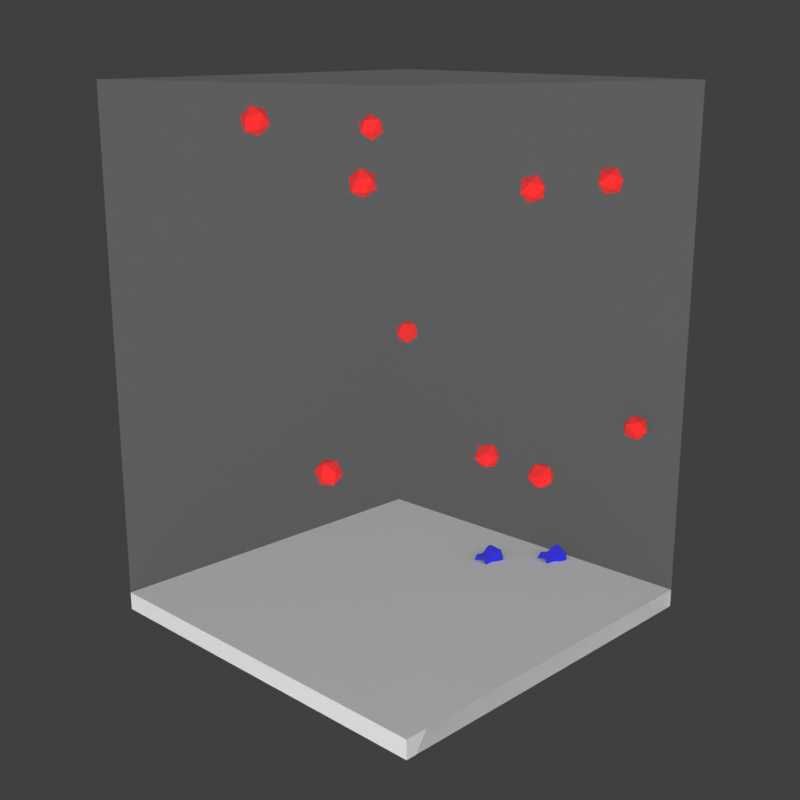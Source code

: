 # Source: Final_chain_nolps.blend  (saved by Blender 2.93.20; exported with 4.5.12 LTS)
import bpy
from mathutils import Matrix  # noqa: F401  (used for matrix-valued properties, if any)

bpy.ops.wm.read_factory_settings(use_empty=True)
scene = bpy.context.scene
scene.name = 'Scene'

# ---- collections
col_collection = bpy.data.collections.new('Collection'); scene.collection.children.link(col_collection)

# ---- materials (node trees are filled in below, after node groups)
mat_ec_mat = bpy.data.materials.new('EC_mat')
mat_ec_mat.diffuse_color = (0.8, 0.8, 0.8, 0.2)
mat_mol_lps_mat = bpy.data.materials.new('mol_lps_mat')
mat_mol_lps_mat.diffuse_color = (0.9321, 1.0, 0.0, 1.0)
mat_mol_protein_mat = bpy.data.materials.new('mol_protein_mat')
mat_mol_protein_mat.diffuse_color = (0.0, 0.0, 1.0, 1.0)
mat_mol_phage_mat = bpy.data.materials.new('mol_phage_mat')
mat_mol_phage_mat.diffuse_color = (1.0, 0.0, 0.0, 1.0)

# ---- material node trees
mat_ec_mat.use_nodes = True; mat_ec_mat.node_tree.nodes.clear()
_N = mat_ec_mat.node_tree.nodes; _L = mat_ec_mat.node_tree.links
n0 = _N.new('ShaderNodeBsdfPrincipled'); n0.name = 'Principled BSDF'; n0.location = (10, 300)
n0.distribution = 'GGX'
n0.subsurface_method = 'BURLEY'
n0.inputs[3].default_value = 1.45
n0.inputs[4].default_value = 0.05
n0.inputs[27].default_value = (0.0, 0.0, 0.0, 1.0)
n0.inputs[28].default_value = 1.0
n1 = _N.new('ShaderNodeOutputMaterial'); n1.name = 'Material Output'; n1.location = (300, 300)
_L.new(n0.outputs[0], n1.inputs[0])
n1.is_active_output = True

# ---- world
world_world = bpy.data.worlds.new('World'); scene.world = world_world
world_world.use_nodes = True; world_world.node_tree.nodes.clear()
_N = world_world.node_tree.nodes; _L = world_world.node_tree.links
n0 = _N.new('ShaderNodeOutputWorld'); n0.name = 'World Output'; n0.location = (300, 300)
n1 = _N.new('ShaderNodeBackground'); n1.name = 'Background'; n1.location = (10, 300)
n1.inputs[0].default_value = (0.05088, 0.05088, 0.05088, 1.0)
_L.new(n1.outputs[0], n0.inputs[0])
n0.is_active_output = True
world_world.color = (0.05088, 0.05088, 0.05088)
world_world.use_sun_shadow = False
world_world.sun_shadow_jitter_overblur = 0.0

# ---- cameras
cam_camera = bpy.data.cameras.new('Camera')
cam_camera.clip_end = 100.0
cam_camera.ortho_scale = 7.314

# ---- lights
light_light = bpy.data.lights.new('Light', 'POINT')
light_light.transmission_factor = 0.0
light_light.energy = 500.0
light_light.shadow_soft_size = 3.0
light_light.shadow_maximum_resolution = 0.006
light_light.use_absolute_resolution = True

# ---- meshes
me_cube_001 = bpy.data.meshes.new('Cube.001')
me_cube_001.from_pydata([(-0.5, -0.5, -0.5), (-0.5, -0.5, 0.5), (-0.5, 0.5, -0.5), (-0.5, 0.5, 0.5), (0.5, -0.5, -0.5), (0.5, -0.5, 0.5), (0.5, 0.5, -0.5), (0.5, 0.5, 0.5)], [], [(1, 2, 0), (3, 6, 2), (7, 4, 6), (5, 0, 4), (6, 0, 2), (3, 5, 7), (1, 3, 2), (3, 7, 6), (7, 5, 4), (5, 1, 0), (6, 4, 0), (3, 1, 5)])
_uv = me_cube_001.uv_layers.new(name='UVMap')
_uv.uv.foreach_set('vector', [0.625, 0.0, 0.375, 0.25, 0.375, 0.0, 0.625, 0.25, 0.375, 0.5, 0.375, 0.25, 0.625, 0.5, 0.375, 0.75, 0.375, 0.5, 0.625, 0.75, 0.375, 1.0, 0.375, 0.75, 0.375, 0.5, 0.125, 0.75, 0.125, 0.5, 0.875, 0.5, 0.625, 0.75, 0.625, 0.5, 0.625, 0.0, 0.625, 0.25, 0.375, 0.25, 0.625, 0.25, 0.625, 0.5, 0.375, 0.5, 0.625, 0.5, 0.625, 0.75, 0.375, 0.75, 0.625, 0.75, 0.625, 1.0, 0.375, 1.0, 0.375, 0.5, 0.375, 0.75, 0.125, 0.75, 0.875, 0.5, 0.875, 0.75, 0.625, 0.75])
me_cube_001.materials.append(mat_ec_mat)
me_cube_001.use_remesh_fix_poles = True
me_cube_001.use_remesh_preserve_attributes = False
me_cube_001.update()
me_mol_lps_shape = bpy.data.meshes.new('mol_lps_shape')
me_mol_lps_shape.from_pydata([(0.0, 0.0, -0.005), (0.003618, -0.002629, -0.002236), (-0.001382, -0.004253, -0.002236), (-0.004472, 0.0, -0.002236), (-0.001382, 0.004253, -0.002236), (0.003618, 0.002629, -0.002236), (0.001382, -0.004253, 0.002236), (-0.003618, -0.002629, 0.002236), (-0.003618, 0.002629, 0.002236), (0.001382, 0.004253, 0.002236), (0.004472, 0.0, 0.002236), (0.0, 0.0, 0.005), (-0.0008123, -0.0025, -0.004253), (0.002127, -0.001545, -0.004253), (0.001314, -0.004045, -0.002629), (0.002127, 0.001545, -0.004253), (0.004253, 0.0, -0.002629), (-0.002629, 0.0, -0.004253), (-0.003441, -0.0025, -0.002629), (-0.0008123, 0.0025, -0.004253), (-0.003441, 0.0025, -0.002629), (0.001314, 0.004045, -0.002629), (0.004755, 0.001545, 0.0), (0.004755, -0.001545, 0.0), (0.002939, -0.004045, 0.0), (0.0, -0.005, 0.0), (-0.002939, -0.004045, 0.0), (-0.004755, -0.001545, 0.0), (-0.004755, 0.001545, 0.0), (-0.002939, 0.004045, 0.0), (0.0, 0.005, 0.0), (0.002939, 0.004045, 0.0), (0.003441, -0.0025, 0.002629), (-0.001314, -0.004045, 0.002629), (-0.004253, 0.0, 0.002629), (-0.001314, 0.004045, 0.002629), (0.003441, 0.0025, 0.002629), (0.002629, 0.0, 0.004253), (0.0008123, -0.0025, 0.004253), (-0.002127, -0.001545, 0.004253), (-0.002127, 0.001545, 0.004253), (0.0008123, 0.0025, 0.004253)], [], [(14, 2, 12), (12, 13, 14), (1, 14, 13), (12, 0, 13), (16, 1, 13), (13, 15, 16), (5, 16, 15), (13, 0, 15), (18, 3, 17), (17, 12, 18), (2, 18, 12), (17, 0, 12), (20, 4, 19), (19, 17, 20), (3, 20, 17), (19, 0, 17), (21, 5, 15), (15, 19, 21), (4, 21, 19), (15, 0, 19), (23, 1, 16), (16, 22, 23), (10, 23, 22), (22, 16, 5), (25, 2, 14), (14, 24, 25), (6, 25, 24), (24, 14, 1), (27, 3, 18), (18, 26, 27), (7, 27, 26), (26, 18, 2), (29, 4, 20), (20, 28, 29), (8, 29, 28), (28, 20, 3), (31, 5, 21), (21, 30, 31), (9, 31, 30), (30, 21, 4), (32, 6, 24), (24, 23, 32), (10, 32, 23), (23, 24, 1), (33, 7, 26), (26, 25, 33), (6, 33, 25), (25, 26, 2), (34, 8, 28), (28, 27, 34), (7, 34, 27), (27, 28, 3), (35, 9, 30), (30, 29, 35), (8, 35, 29), (29, 30, 4), (36, 10, 22), (22, 31, 36), (9, 36, 31), (31, 22, 5), (38, 6, 32), (32, 37, 38), (11, 38, 37), (37, 32, 10), (39, 7, 33), (33, 38, 39), (11, 39, 38), (38, 33, 6), (40, 8, 34), (34, 39, 40), (11, 40, 39), (39, 34, 7), (41, 9, 35), (35, 40, 41), (11, 41, 40), (40, 35, 8), (37, 10, 36), (36, 41, 37), (11, 37, 41), (41, 36, 9)])
me_mol_lps_shape.materials.append(mat_mol_lps_mat)
me_mol_lps_shape.use_remesh_fix_poles = True
me_mol_lps_shape.use_remesh_preserve_attributes = False
me_mol_lps_shape.update()
me_mol_protein_shape = bpy.data.meshes.new('mol_protein_shape')
me_mol_protein_shape.from_pydata([(0.0, 0.004956, 0.001781), (0.0, 0.005, 0.002473), (0.0, 0.005, 0.003012), (0.0, 0.004996, 0.00341), (0.0, 0.004962, 0.003742), (0.0, 0.004854, 0.004061), (0.004755, 0.001545, 0.003012), (0.003794, 0.001233, -0.005168), (0.003914, 0.001272, -0.005065), (0.003673, 0.001194, -0.005233), (0.004003, 0.001301, -0.004882), (0.004, 0.0013, -0.004477), (0.003829, 0.001244, -0.003764), (0.003536, 0.001149, -0.002894), (0.003387, 0.001101, -0.001916), (0.003591, 0.001167, -0.0009425), (0.004011, 0.001303, 1.023e-05), (0.004451, 0.001446, 0.000946), (0.004714, 0.001531, 0.001781), (0.004755, 0.001545, 0.002473), (0.004751, 0.001544, 0.00341), (0.004719, 0.001533, 0.003742), (0.004617, 0.0015, 0.004061), (0.004407, 0.001432, 0.004363), (0.00413, 0.001342, 0.004584), (0.003888, 0.001263, 0.004691), (0.003707, 0.001205, 0.004725), (0.003566, 0.001159, 0.004729), (0.003425, 0.001113, 0.004725), (0.003245, 0.001055, 0.004691), (0.003002, 0.0009759, 0.004584), (0.002725, 0.0008859, 0.004363), (0.002516, 0.0008178, 0.004061), (0.002413, 0.0007846, 0.003742), (0.002381, 0.0007742, 0.00341), (0.002377, 0.0007729, 0.003012), (0.002377, 0.0007729, 0.002473), (0.002377, 0.0007729, 0.001781), (0.002351, 0.0007643, 0.000946), (0.002182, 0.0007094, 1.023e-05), (0.00199, 0.0006471, -0.0009479), (0.001926, 0.0006265, -0.001952), (0.002096, 0.0006817, -0.002979), (0.002453, 0.0007975, -0.003869), (0.002815, 0.000915, -0.004438), (0.003073, 0.0009989, -0.004872), (0.00324, 0.001053, -0.005094), (0.003356, 0.001091, -0.005186), (0.003458, 0.001124, -0.005237), (0.003561, 0.001157, -0.005256), (0.002853, -0.003927, 0.004061), (0.002916, -0.004014, 0.003742), (0.002936, -0.004042, 0.00341), (0.002939, -0.004045, 0.002473), (0.002913, -0.00401, 0.001781), (0.002751, -0.003786, 0.000946), (0.002939, -0.004045, 0.003012), (0.002345, -0.003228, -0.005168), (0.002419, -0.00333, -0.005065), (0.002474, -0.003405, -0.004882), (0.002472, -0.003403, -0.004477), (0.002367, -0.003257, -0.003764), (0.002185, -0.003008, -0.002894), (0.002094, -0.002881, -0.001916), (0.00222, -0.003055, -0.0009425), (0.002479, -0.003412, 1.023e-05), (0.002724, -0.003749, 0.004363), (0.002553, -0.003513, 0.004584), (0.002403, -0.003307, 0.004691), (0.002291, -0.003154, 0.004725), (0.002204, -0.003034, 0.004729), (0.002117, -0.002914, 0.004725), (0.002006, -0.002761, 0.004691), (0.001856, -0.002554, 0.004584), (0.001685, -0.002319, 0.004363), (0.001555, -0.00214, 0.004061), (0.001492, -0.002053, 0.003742), (0.001472, -0.002026, 0.00341), (0.001469, -0.002023, 0.003012), (0.001469, -0.002023, 0.002473), (0.001469, -0.002023, 0.001781), (0.001453, -0.002, 0.000946), (0.001349, -0.001856, 1.023e-05), (0.00123, -0.001693, -0.0009479), (0.001191, -0.001639, -0.001952), (0.001296, -0.001784, -0.002979), (0.001516, -0.002087, -0.003869), (0.00174, -0.002395, -0.004438), (0.0019, -0.002615, -0.004872), (0.002003, -0.002757, -0.005094), (0.002074, -0.002855, -0.005186), (0.002137, -0.002942, -0.005237), (0.002201, -0.00303, -0.005256), (0.00227, -0.003125, -0.005233), (-0.002939, -0.004045, 0.003012), (-0.002939, -0.004045, 0.002473), (-0.002937, -0.004042, 0.00341), (-0.003561, 0.001157, -0.005256), (-0.003458, 0.001123, -0.005237), (-0.003356, 0.00109, -0.005186), (-0.00324, 0.001053, -0.005094), (-0.003074, 0.0009984, -0.004872), (-0.002815, 0.0009143, -0.004438), (-0.002453, 0.0007967, -0.003869), (-0.002097, 0.0006808, -0.002979), (-0.001927, 0.0006255, -0.001952), (-0.00199, 0.0006461, -0.0009479), (-0.002182, 0.0007085, 1.023e-05), (-0.002351, 0.0007634, 0.000946), (-0.002377, 0.000772, 0.001781), (-0.002377, 0.000772, 0.002473), (-0.002377, 0.000772, 0.003012), (-0.002381, 0.0007733, 0.00341), (-0.002414, 0.0007838, 0.003742), (-0.002516, 0.000817, 0.004061), (-0.002726, 0.0008852, 0.004363), (-0.003003, 0.0009753, 0.004584), (-0.003245, 0.001054, 0.004691), (-0.003425, 0.001113, 0.004725), (-0.003566, 0.001159, 0.004729), (-0.003708, 0.001204, 0.004725), (-0.003888, 0.001263, 0.004691), (-0.00413, 0.001342, 0.004584), (-0.004011, 0.001303, 1.023e-05), (-0.003591, 0.001167, -0.0009425), (-0.003387, 0.0011, -0.001916), (-0.003536, 0.001149, -0.002894), (-0.003829, 0.001244, -0.003764), (-0.004, 0.0013, -0.004477), (-0.004003, 0.001301, -0.004882), (-0.003673, 0.001193, -0.005233), (-0.003914, 0.001272, -0.005065), (-0.003794, 0.001233, -0.005168), (-0.00227, -0.003125, -0.005233), (-0.002201, -0.00303, -0.005256), (-0.002137, -0.002942, -0.005237), (-0.002074, -0.002855, -0.005186), (-0.002003, -0.002757, -0.005094), (-0.0019, -0.002615, -0.004872), (-0.00174, -0.002395, -0.004438), (-0.001516, -0.002087, -0.003869), (-0.001296, -0.001784, -0.002979), (-0.001191, -0.001639, -0.001952), (-0.00123, -0.001693, -0.0009479), (-0.001349, -0.001856, 1.023e-05), (-0.001453, -0.002, 0.000946), (-0.001469, -0.002023, 0.001781), (-0.001469, -0.002023, 0.002473), (-0.001469, -0.002023, 0.003012), (-0.001472, -0.002026, 0.00341), (-0.001492, -0.002053, 0.003742), (-0.001555, -0.00214, 0.004061), (-0.001685, -0.002319, 0.004363), (-0.001856, -0.002554, 0.004584), (-0.002006, -0.002761, 0.004691), (-0.002117, -0.002914, 0.004725), (-0.002204, -0.003034, 0.004729), (-0.002291, -0.003154, 0.004725), (-0.002403, -0.003307, 0.004691), (-0.002553, -0.003513, 0.004584), (-0.002724, -0.003749, 0.004363), (-0.002853, -0.003927, 0.004061), (-0.002917, -0.004014, 0.003742), (-0.002913, -0.00401, 0.001781), (-0.002751, -0.003786, 0.000946), (-0.002479, -0.003412, 1.023e-05), (-0.00222, -0.003055, -0.0009425), (-0.002094, -0.002881, -0.001916), (-0.002185, -0.003008, -0.002894), (-0.002367, -0.003257, -0.003764), (-0.002472, -0.003403, -0.004477), (-0.002474, -0.003405, -0.004882), (-0.002419, -0.00333, -0.005065), (-0.002345, -0.003228, -0.005168), (-0.004451, 0.001446, 0.000946), (-0.004714, 0.001532, 0.001781), (-0.004755, 0.001545, 0.002473), (-0.004755, 0.001545, 0.003012), (-0.004751, 0.001544, 0.00341), (-0.004719, 0.001533, 0.003742), (-0.004617, 0.0015, 0.004061), (-0.004407, 0.001432, 0.004363), (-1.314e-07, 0.00399, -0.005168), (-1.041e-07, 0.004116, -0.005065), (-1.586e-07, 0.003862, -0.005233), (0.0, 0.004209, -0.004882), (0.0, 0.004206, -0.004477), (-1.232e-07, 0.004026, -0.003764), (-1.892e-07, 0.003718, -0.002894), (-2.225e-07, 0.003561, -0.001916), (-1.764e-07, 0.003776, -0.0009425), (0.0, 0.004217, 1.023e-05), (0.0, 0.00468, 0.000946), (0.0, 0.004634, 0.004363), (0.0, 0.004343, 0.004584), (-1.106e-07, 0.004088, 0.004691), (-1.513e-07, 0.003898, 0.004725), (-1.829e-07, 0.00375, 0.004729), (-2.145e-07, 0.003601, 0.004725), (-2.545e-07, 0.003412, 0.004691), (-3.088e-07, 0.003157, 0.004584), (-3.719e-07, 0.002866, 0.004363), (-4.195e-07, 0.002645, 0.004061), (-4.426e-07, 0.002538, 0.003742), (-4.498e-07, 0.002504, 0.00341), (-4.507e-07, 0.0025, 0.003012), (-4.507e-07, 0.0025, 0.002473), (-4.508e-07, 0.0025, 0.001781), (-4.566e-07, 0.002472, 0.000946), (-4.945e-07, 0.002294, 1.023e-05), (-5.379e-07, 0.002092, -0.0009479), (-5.521e-07, 0.002026, -0.001952), (-5.142e-07, 0.002205, -0.002979), (-4.335e-07, 0.002579, -0.003869), (-3.512e-07, 0.00296, -0.004438), (-2.932e-07, 0.003232, -0.004872), (-2.55e-07, 0.003407, -0.005094), (-2.299e-07, 0.003529, -0.005186), (-2.073e-07, 0.003636, -0.005237), (-1.84e-07, 0.003745, -0.005256)], [], [(19, 2, 6), (1, 2, 19), (20, 6, 2), (20, 2, 3), (52, 6, 20), (52, 56, 6), (19, 6, 53), (53, 6, 56), (95, 56, 94), (53, 56, 95), (96, 94, 56), (96, 56, 52), (178, 94, 96), (178, 177, 94), (95, 94, 176), (176, 94, 177), (1, 177, 2), (176, 177, 1), (3, 2, 177), (3, 177, 178), (97, 130, 219), (219, 130, 184), (98, 97, 218), (218, 97, 219), (99, 98, 217), (217, 98, 218), (100, 99, 216), (216, 99, 217), (101, 100, 215), (215, 100, 216), (102, 101, 214), (214, 101, 215), (103, 102, 213), (213, 102, 214), (104, 103, 212), (212, 103, 213), (105, 104, 211), (211, 104, 212), (106, 211, 210), (106, 105, 211), (107, 210, 209), (107, 106, 210), (108, 209, 208), (108, 107, 209), (109, 208, 207), (109, 108, 208), (110, 207, 206), (110, 109, 207), (111, 206, 205), (111, 110, 206), (112, 205, 204), (112, 111, 205), (113, 204, 203), (113, 112, 204), (114, 203, 202), (114, 113, 203), (115, 202, 201), (115, 114, 202), (116, 201, 200), (116, 115, 201), (117, 200, 199), (117, 116, 200), (118, 199, 198), (118, 117, 199), (119, 198, 197), (119, 118, 198), (120, 197, 196), (120, 119, 197), (121, 196, 195), (121, 120, 196), (122, 195, 194), (122, 121, 195), (181, 194, 193), (181, 122, 194), (180, 193, 5), (180, 181, 193), (179, 5, 4), (179, 180, 5), (178, 4, 3), (178, 179, 4), (175, 1, 0), (175, 176, 1), (174, 175, 192), (192, 175, 0), (123, 174, 191), (191, 174, 192), (124, 123, 190), (190, 123, 191), (125, 124, 189), (189, 124, 190), (126, 189, 188), (126, 125, 189), (127, 188, 187), (127, 126, 188), (128, 187, 186), (128, 127, 187), (129, 186, 185), (129, 128, 186), (131, 129, 183), (183, 129, 185), (132, 182, 184), (132, 184, 130), (132, 131, 182), (182, 131, 183), (173, 172, 132), (132, 172, 131), (173, 132, 130), (173, 130, 133), (172, 171, 131), (131, 171, 129), (171, 128, 129), (171, 170, 128), (170, 127, 128), (170, 169, 127), (169, 126, 127), (169, 168, 126), (168, 125, 126), (168, 167, 125), (167, 166, 125), (125, 166, 124), (166, 165, 124), (124, 165, 123), (165, 164, 123), (123, 164, 174), (164, 163, 174), (174, 163, 175), (163, 95, 175), (175, 95, 176), (96, 179, 178), (96, 162, 179), (162, 180, 179), (162, 161, 180), (161, 181, 180), (161, 160, 181), (160, 122, 181), (160, 159, 122), (159, 121, 122), (159, 158, 121), (158, 120, 121), (158, 157, 120), (157, 119, 120), (157, 156, 119), (156, 118, 119), (156, 155, 118), (155, 117, 118), (155, 154, 117), (154, 116, 117), (154, 153, 116), (153, 115, 116), (153, 152, 115), (152, 114, 115), (152, 151, 114), (151, 113, 114), (151, 150, 113), (150, 112, 113), (150, 149, 112), (149, 111, 112), (149, 148, 111), (148, 110, 111), (148, 147, 110), (147, 109, 110), (147, 146, 109), (146, 108, 109), (146, 145, 108), (145, 107, 108), (145, 144, 107), (144, 106, 107), (144, 143, 106), (143, 105, 106), (143, 142, 105), (142, 141, 105), (105, 141, 104), (141, 140, 104), (104, 140, 103), (140, 139, 103), (103, 139, 102), (139, 138, 102), (102, 138, 101), (138, 137, 101), (101, 137, 100), (137, 136, 100), (100, 136, 99), (136, 135, 99), (99, 135, 98), (135, 134, 98), (98, 134, 97), (134, 133, 97), (97, 133, 130), (92, 133, 134), (92, 93, 133), (91, 92, 135), (135, 92, 134), (90, 135, 136), (90, 91, 135), (89, 136, 137), (89, 90, 136), (88, 137, 138), (88, 89, 137), (87, 138, 139), (87, 88, 138), (86, 139, 140), (86, 87, 139), (85, 140, 141), (85, 86, 140), (84, 141, 142), (84, 85, 141), (83, 142, 143), (83, 84, 142), (82, 143, 144), (82, 83, 143), (81, 144, 145), (81, 82, 144), (80, 145, 146), (80, 81, 145), (79, 146, 147), (79, 80, 146), (78, 147, 148), (78, 79, 147), (77, 148, 149), (77, 78, 148), (76, 149, 150), (76, 77, 149), (75, 150, 151), (75, 76, 150), (74, 151, 152), (74, 75, 151), (73, 152, 153), (73, 74, 152), (72, 153, 154), (72, 73, 153), (71, 154, 155), (71, 72, 154), (70, 155, 156), (70, 71, 155), (69, 156, 157), (69, 70, 156), (68, 157, 158), (68, 69, 157), (67, 158, 159), (67, 68, 158), (66, 67, 160), (160, 67, 159), (50, 160, 161), (50, 66, 160), (51, 161, 162), (51, 50, 161), (52, 162, 96), (52, 51, 162), (54, 53, 163), (163, 53, 95), (55, 54, 164), (164, 54, 163), (65, 55, 165), (165, 55, 164), (64, 165, 166), (64, 65, 165), (63, 166, 167), (63, 64, 166), (62, 167, 168), (62, 63, 167), (61, 168, 169), (61, 62, 168), (60, 169, 170), (60, 61, 169), (59, 170, 171), (59, 60, 170), (58, 171, 172), (58, 59, 171), (57, 173, 133), (57, 133, 93), (57, 58, 173), (173, 58, 172), (7, 8, 57), (57, 8, 58), (7, 57, 93), (7, 93, 9), (8, 10, 58), (58, 10, 59), (10, 60, 59), (10, 11, 60), (11, 61, 60), (11, 12, 61), (12, 62, 61), (12, 13, 62), (13, 63, 62), (13, 14, 63), (14, 15, 63), (63, 15, 64), (15, 16, 64), (64, 16, 65), (16, 17, 65), (65, 17, 55), (17, 18, 55), (55, 18, 54), (18, 19, 54), (54, 19, 53), (20, 51, 52), (20, 21, 51), (21, 50, 51), (21, 22, 50), (22, 66, 50), (22, 23, 66), (23, 67, 66), (23, 24, 67), (24, 68, 67), (24, 25, 68), (25, 69, 68), (25, 26, 69), (26, 70, 69), (26, 27, 70), (27, 71, 70), (27, 28, 71), (28, 72, 71), (28, 29, 72), (29, 73, 72), (29, 30, 73), (30, 74, 73), (30, 31, 74), (31, 75, 74), (31, 32, 75), (32, 76, 75), (32, 33, 76), (33, 77, 76), (33, 34, 77), (34, 78, 77), (34, 35, 78), (35, 79, 78), (35, 36, 79), (36, 80, 79), (36, 37, 80), (37, 81, 80), (37, 38, 81), (38, 82, 81), (38, 39, 82), (39, 83, 82), (39, 40, 83), (40, 84, 83), (40, 41, 84), (41, 42, 84), (84, 42, 85), (42, 43, 85), (85, 43, 86), (43, 44, 86), (86, 44, 87), (44, 45, 87), (87, 45, 88), (45, 46, 88), (88, 46, 89), (46, 47, 89), (89, 47, 90), (47, 48, 90), (90, 48, 91), (48, 49, 91), (91, 49, 92), (49, 9, 92), (92, 9, 93), (219, 184, 49), (49, 184, 9), (218, 219, 48), (48, 219, 49), (217, 218, 47), (47, 218, 48), (216, 217, 46), (46, 217, 47), (215, 216, 45), (45, 216, 46), (214, 215, 44), (44, 215, 45), (213, 214, 43), (43, 214, 44), (212, 213, 42), (42, 213, 43), (211, 212, 41), (41, 212, 42), (210, 41, 40), (210, 211, 41), (209, 40, 39), (209, 210, 40), (208, 39, 38), (208, 209, 39), (207, 38, 37), (207, 208, 38), (206, 37, 36), (206, 207, 37), (205, 36, 35), (205, 206, 36), (204, 35, 34), (204, 205, 35), (203, 34, 33), (203, 204, 34), (202, 33, 32), (202, 203, 33), (201, 32, 31), (201, 202, 32), (200, 31, 30), (200, 201, 31), (199, 30, 29), (199, 200, 30), (198, 29, 28), (198, 199, 29), (197, 28, 27), (197, 198, 28), (196, 27, 26), (196, 197, 27), (195, 26, 25), (195, 196, 26), (194, 25, 24), (194, 195, 25), (193, 24, 23), (193, 194, 24), (5, 23, 22), (5, 193, 23), (4, 22, 21), (4, 5, 22), (3, 21, 20), (3, 4, 21), (0, 1, 18), (18, 1, 19), (17, 192, 0), (18, 17, 0), (191, 192, 16), (16, 192, 17), (190, 191, 15), (15, 191, 16), (189, 190, 14), (14, 190, 15), (188, 14, 13), (188, 189, 14), (187, 13, 12), (187, 188, 13), (186, 12, 11), (186, 187, 12), (185, 11, 10), (185, 186, 11), (183, 185, 8), (8, 185, 10), (182, 7, 9), (182, 9, 184), (182, 183, 7), (7, 183, 8)])
me_mol_protein_shape.materials.append(mat_mol_protein_mat)
me_mol_protein_shape.use_remesh_fix_poles = True
me_mol_protein_shape.use_remesh_preserve_attributes = False
me_mol_protein_shape.update()
me_mol_phage_shape = bpy.data.meshes.new('mol_phage_shape')
me_mol_phage_shape.from_pydata([(0.0, 0.0, -0.005), (0.003618, -0.002629, -0.002236), (-0.001382, -0.004253, -0.002236), (-0.004472, 0.0, -0.002236), (-0.001382, 0.004253, -0.002236), (0.003618, 0.002629, -0.002236), (0.001382, -0.004253, 0.002236), (-0.003618, -0.002629, 0.002236), (-0.003618, 0.002629, 0.002236), (0.001382, 0.004253, 0.002236), (0.004472, 0.0, 0.002236), (0.0, 0.0, 0.005)], [], [(2, 0, 1), (1, 0, 5), (3, 0, 2), (4, 0, 3), (5, 0, 4), (1, 5, 10), (2, 1, 6), (3, 2, 7), (4, 3, 8), (5, 4, 9), (6, 1, 10), (7, 2, 6), (8, 3, 7), (9, 4, 8), (10, 5, 9), (6, 10, 11), (7, 6, 11), (8, 7, 11), (9, 8, 11), (10, 9, 11)])
me_mol_phage_shape.materials.append(mat_mol_phage_mat)
me_mol_phage_shape.use_remesh_fix_poles = True
me_mol_phage_shape.use_remesh_preserve_attributes = False
me_mol_phage_shape.update()
me_cube_002 = bpy.data.meshes.new('Cube.002')
me_cube_002.from_pydata([(-1.0, -1.0, -1.0), (-1.0, -1.0, 1.0), (-1.0, 1.0, -1.0), (-1.0, 1.0, 1.0), (1.0, -1.0, -1.0), (1.0, -1.0, 1.0), (1.0, 1.0, -1.0), (1.0, 1.0, 1.0)], [], [(1, 2, 0), (3, 6, 2), (7, 4, 6), (5, 0, 4), (6, 0, 2), (3, 5, 7), (1, 3, 2), (3, 7, 6), (7, 5, 4), (5, 1, 0), (6, 4, 0), (3, 1, 5)])
_uv = me_cube_002.uv_layers.new(name='UVMap')
_uv.uv.foreach_set('vector', [0.625, 0.0, 0.375, 0.25, 0.375, 0.0, 0.625, 0.25, 0.375, 0.5, 0.375, 0.25, 0.625, 0.5, 0.375, 0.75, 0.375, 0.5, 0.625, 0.75, 0.375, 1.0, 0.375, 0.75, 0.375, 0.5, 0.125, 0.75, 0.125, 0.5, 0.875, 0.5, 0.625, 0.75, 0.625, 0.5, 0.625, 0.0, 0.625, 0.25, 0.375, 0.25, 0.625, 0.25, 0.625, 0.5, 0.375, 0.5, 0.625, 0.5, 0.625, 0.75, 0.375, 0.75, 0.625, 0.75, 0.625, 1.0, 0.375, 1.0, 0.375, 0.5, 0.375, 0.75, 0.125, 0.75, 0.875, 0.5, 0.875, 0.75, 0.625, 0.75])
me_cube_002.use_remesh_fix_poles = True
me_cube_002.use_remesh_preserve_attributes = False
me_cube_002.update()
me_mol_lps_pos = bpy.data.meshes.new('mol_lps_pos')
me_mol_lps_pos.from_pydata([], [], [])
me_mol_lps_pos.use_remesh_fix_poles = True
me_mol_lps_pos.use_remesh_preserve_attributes = False
me_mol_lps_pos.update()
me_mol_phage_pos = bpy.data.meshes.new('mol_phage_pos')
me_mol_phage_pos.from_pydata([(0.04377, 0.01914, 0.1637), (-0.007793, -0.05921, 0.1865), (0.03104, 0.01315, 0.06652), (0.01464, -0.03346, 0.1667), (0.05893, 0.06818, 0.07157), (-0.03581, 0.03995, 0.09999), (0.05484, 0.01442, 0.06414), (-0.02701, 0.01121, 0.1835), (0.0148, -0.05055, 0.07151), (0.0613, 0.03982, 0.1662)], [], [])
me_mol_phage_pos.use_remesh_fix_poles = True
me_mol_phage_pos.use_remesh_preserve_attributes = False
me_mol_phage_pos.update()
me_mol_protein_pos = bpy.data.meshes.new('mol_protein_pos')
me_mol_protein_pos.from_pydata([(0.003986, 0.0487, 0.007), (0.02273, 0.06766, 0.007)], [], [])
me_mol_protein_pos.use_remesh_fix_poles = True
me_mol_protein_pos.use_remesh_preserve_attributes = False
me_mol_protein_pos.update()

# ---- objects
ob_light = bpy.data.objects.new('Light', light_light)
ob_camera = bpy.data.objects.new('Camera', cam_camera)
ob_ec = bpy.data.objects.new('EC', me_cube_001)
ob_molecules = bpy.data.objects.new('molecules', None)
ob_mol_lps_shape = bpy.data.objects.new('mol_lps_shape', me_mol_lps_shape)
ob_mol_protein_shape = bpy.data.objects.new('mol_protein_shape', me_mol_protein_shape)
ob_mol_phage_shape = bpy.data.objects.new('mol_phage_shape', me_mol_phage_shape)
ob_cp = bpy.data.objects.new('CP', me_cube_002)
ob_mol_lps = bpy.data.objects.new('mol_lps', me_mol_lps_pos)
ob_mol_phage = bpy.data.objects.new('mol_phage', me_mol_phage_pos)
ob_mol_protein = bpy.data.objects.new('mol_protein', me_mol_protein_pos)

# ---- transforms, parenting, visibility, modifiers, constraints
ob_light.location = (1.092, -1.062, 0.05086)
ob_light.rotation_euler = (0.6503, 0.05522, 1.866)
ob_light.lock_rotations_4d = False
ob_light.empty_display_type = 'ARROWS'
ob_light.color = (0.0, 0.0, 0.0, 0.0)
ob_light.lineart.crease_threshold = 0.0
ob_camera.location = (0.2808, -0.2887, 0.1903)
ob_camera.rotation_euler = (1.314, 8.727e-08, 0.7732)
ob_camera.lock_rotations_4d = False
ob_camera.empty_display_type = 'ARROWS'
ob_camera.color = (0.0, 0.0, 0.0, 0.0)
ob_camera.display_type = 'WIRE'
ob_camera.lineart.crease_threshold = 0.0
ob_ec.location = (0.0, 0.0, 0.1)
ob_ec.scale = (0.15, 0.15, 0.2)
ob_ec.display_type = 'SOLID'
ob_ec.show_all_edges = True
ob_molecules.location = (0.0, 0.0, 0.0)
ob_molecules.lock_location = (True, True, True)
ob_molecules.lock_rotation = (True, True, True)
ob_molecules.lock_scale = (True, True, True)
ob_molecules.hide_viewport = True
ob_molecules.hide_select = True
ob_mol_lps_shape.parent = ob_mol_lps
ob_mol_lps_shape.location = (0.0, 0.0, 0.0)
ob_mol_lps_shape.track_axis = 'POS_Z'
ob_mol_lps_shape.lock_location = (True, True, True)
ob_mol_protein_shape.parent = ob_mol_protein
ob_mol_protein_shape.location = (0.0, 0.0, 0.0)
ob_mol_protein_shape.track_axis = 'POS_Z'
ob_mol_protein_shape.lock_location = (True, True, True)
ob_mol_phage_shape.parent = ob_mol_phage
ob_mol_phage_shape.location = (0.0, 0.0, 0.0)
ob_mol_phage_shape.track_axis = 'POS_Z'
ob_mol_phage_shape.lock_location = (True, True, True)
ob_cp.location = (0.0, 0.0, 0.0035)
ob_cp.scale = (0.075, 0.075, 0.0035)
ob_cp.display_type = 'SOLID'
ob_cp.show_all_edges = True
ob_mol_lps.parent = ob_molecules
ob_mol_lps.location = (0.0, 0.0, 0.0)
ob_mol_lps.instance_type = 'VERTS'
ob_mol_lps.use_instance_vertices_rotation = True
ob_mol_phage.parent = ob_molecules
ob_mol_phage.location = (0.0, 0.0, 0.0)
ob_mol_phage.hide_select = True
ob_mol_phage.instance_type = 'VERTS'
ob_mol_phage.use_instance_vertices_rotation = True
ob_mol_protein.parent = ob_molecules
ob_mol_protein.location = (0.0, 0.0, 0.0)
ob_mol_protein.hide_select = True
ob_mol_protein.instance_type = 'VERTS'
ob_mol_protein.use_instance_vertices_rotation = True

# ---- collection membership
col_collection.objects.link(ob_light)
col_collection.objects.link(ob_camera)
col_collection.objects.link(ob_ec)
col_collection.objects.link(ob_molecules)
col_collection.objects.link(ob_mol_lps_shape)
col_collection.objects.link(ob_mol_protein_shape)
col_collection.objects.link(ob_mol_phage_shape)
col_collection.objects.link(ob_cp)
col_collection.objects.link(ob_mol_lps)
col_collection.objects.link(ob_mol_phage)
col_collection.objects.link(ob_mol_protein)

# ---- scene / render settings (as saved in the file)
scene.camera = ob_camera
scene.frame_start = 0; scene.frame_end = 1000; scene.frame_set(0)
scene.render.engine = 'CYCLES'
scene.render.resolution_x = 1080
scene.render.film_transparent = True
scene.cycles.use_denoising = False
scene.cycles.samples = 128
scene.cycles.sampling_pattern = 'TABULATED_SOBOL'
scene.cycles.use_adaptive_sampling = False
scene.cycles.use_light_tree = False
scene.view_settings.view_transform = 'Standard'
bpy.context.view_layer.update()
